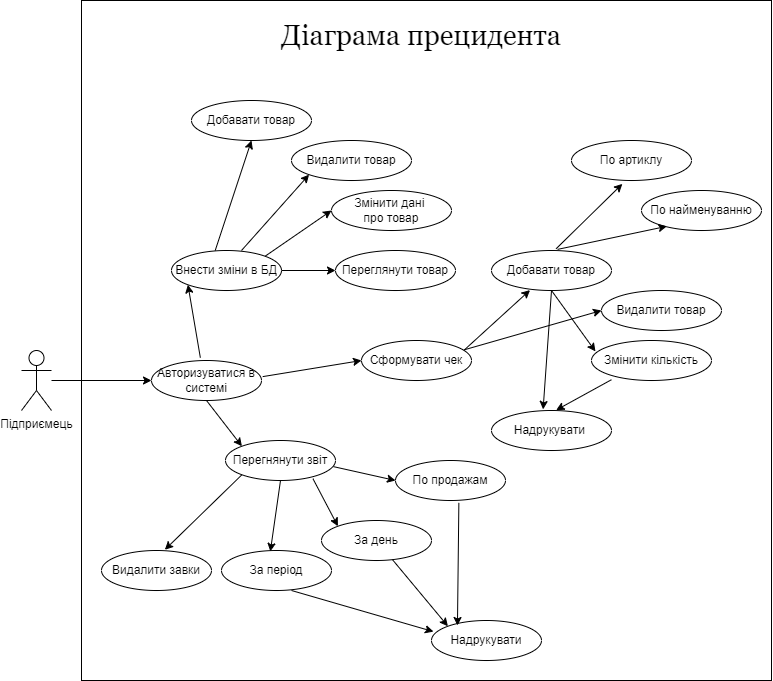

The diagram above was exported from draw.io. Its source (the exported page's mxGraphModel, read from the mxfile embedded in the PNG):
<mxGraphModel dx="1673" dy="2103" grid="1" gridSize="10" guides="1" tooltips="1" connect="1" arrows="1" fold="1" page="1" pageScale="1" pageWidth="827" pageHeight="1169" math="0" shadow="0">
  <root>
    <mxCell id="0" />
    <mxCell id="1" parent="0" />
    <mxCell id="hagAlsSljB7uFiE11eI_-49" value="" style="rounded=0;whiteSpace=wrap;html=1;" vertex="1" parent="1">
      <mxGeometry x="100" y="-70" width="690" height="680" as="geometry" />
    </mxCell>
    <mxCell id="hagAlsSljB7uFiE11eI_-1" value="Підприємець" style="shape=umlActor;verticalLabelPosition=bottom;verticalAlign=top;html=1;outlineConnect=0;" vertex="1" parent="1">
      <mxGeometry x="40" y="280" width="30" height="60" as="geometry" />
    </mxCell>
    <mxCell id="hagAlsSljB7uFiE11eI_-2" value="Внести зміни в БД" style="ellipse;whiteSpace=wrap;html=1;" vertex="1" parent="1">
      <mxGeometry x="190" y="180" width="110" height="40" as="geometry" />
    </mxCell>
    <mxCell id="hagAlsSljB7uFiE11eI_-3" value="Добавати товар" style="ellipse;whiteSpace=wrap;html=1;" vertex="1" parent="1">
      <mxGeometry x="210" y="30" width="120" height="40" as="geometry" />
    </mxCell>
    <mxCell id="hagAlsSljB7uFiE11eI_-4" value="Переглянути товар" style="ellipse;whiteSpace=wrap;html=1;" vertex="1" parent="1">
      <mxGeometry x="354" y="180" width="120" height="40" as="geometry" />
    </mxCell>
    <mxCell id="hagAlsSljB7uFiE11eI_-5" value="Змінити дані &lt;br&gt;про товар" style="ellipse;whiteSpace=wrap;html=1;" vertex="1" parent="1">
      <mxGeometry x="350" y="120" width="120" height="40" as="geometry" />
    </mxCell>
    <mxCell id="hagAlsSljB7uFiE11eI_-6" value="Видалити товар" style="ellipse;whiteSpace=wrap;html=1;" vertex="1" parent="1">
      <mxGeometry x="310" y="70" width="120" height="40" as="geometry" />
    </mxCell>
    <mxCell id="hagAlsSljB7uFiE11eI_-7" value="Сформувати чек" style="ellipse;whiteSpace=wrap;html=1;" vertex="1" parent="1">
      <mxGeometry x="380" y="270" width="110" height="40" as="geometry" />
    </mxCell>
    <mxCell id="hagAlsSljB7uFiE11eI_-9" value="Добавати товар" style="ellipse;whiteSpace=wrap;html=1;" vertex="1" parent="1">
      <mxGeometry x="510" y="180" width="120" height="40" as="geometry" />
    </mxCell>
    <mxCell id="hagAlsSljB7uFiE11eI_-10" value="Змінити кількість&lt;br&gt;" style="ellipse;whiteSpace=wrap;html=1;" vertex="1" parent="1">
      <mxGeometry x="610" y="270" width="120" height="40" as="geometry" />
    </mxCell>
    <mxCell id="hagAlsSljB7uFiE11eI_-11" value="Видалити товар" style="ellipse;whiteSpace=wrap;html=1;" vertex="1" parent="1">
      <mxGeometry x="620" y="220" width="120" height="40" as="geometry" />
    </mxCell>
    <mxCell id="hagAlsSljB7uFiE11eI_-13" value="Надрукувати&amp;nbsp;" style="ellipse;whiteSpace=wrap;html=1;" vertex="1" parent="1">
      <mxGeometry x="510" y="340" width="120" height="40" as="geometry" />
    </mxCell>
    <mxCell id="hagAlsSljB7uFiE11eI_-14" value="" style="endArrow=classic;html=1;rounded=0;entryX=0.321;entryY=0.99;entryDx=0;entryDy=0;entryPerimeter=0;exitX=0.93;exitY=0.248;exitDx=0;exitDy=0;exitPerimeter=0;" edge="1" parent="1" source="hagAlsSljB7uFiE11eI_-7" target="hagAlsSljB7uFiE11eI_-9">
      <mxGeometry width="50" height="50" relative="1" as="geometry">
        <mxPoint x="490" y="280" as="sourcePoint" />
        <mxPoint x="540" y="230" as="targetPoint" />
      </mxGeometry>
    </mxCell>
    <mxCell id="hagAlsSljB7uFiE11eI_-15" value="" style="endArrow=classic;html=1;rounded=0;entryX=0;entryY=0.5;entryDx=0;entryDy=0;exitX=0.936;exitY=0.231;exitDx=0;exitDy=0;exitPerimeter=0;" edge="1" parent="1" source="hagAlsSljB7uFiE11eI_-7" target="hagAlsSljB7uFiE11eI_-11">
      <mxGeometry width="50" height="50" relative="1" as="geometry">
        <mxPoint x="490" y="280" as="sourcePoint" />
        <mxPoint x="558.5199999999998" y="232.36" as="targetPoint" />
      </mxGeometry>
    </mxCell>
    <mxCell id="hagAlsSljB7uFiE11eI_-16" value="" style="endArrow=classic;html=1;rounded=0;entryX=0.033;entryY=0.274;entryDx=0;entryDy=0;entryPerimeter=0;exitX=0.5;exitY=1;exitDx=0;exitDy=0;" edge="1" parent="1" source="hagAlsSljB7uFiE11eI_-9" target="hagAlsSljB7uFiE11eI_-10">
      <mxGeometry width="50" height="50" relative="1" as="geometry">
        <mxPoint x="570" y="220" as="sourcePoint" />
        <mxPoint x="558.5199999999998" y="232.36" as="targetPoint" />
      </mxGeometry>
    </mxCell>
    <mxCell id="hagAlsSljB7uFiE11eI_-17" value="" style="endArrow=classic;html=1;rounded=0;exitX=0.166;exitY=0.981;exitDx=0;exitDy=0;exitPerimeter=0;entryX=0.539;entryY=-0.01;entryDx=0;entryDy=0;entryPerimeter=0;" edge="1" parent="1" source="hagAlsSljB7uFiE11eI_-10" target="hagAlsSljB7uFiE11eI_-13">
      <mxGeometry width="50" height="50" relative="1" as="geometry">
        <mxPoint x="584.6800000000001" y="233.7199999999999" as="sourcePoint" />
        <mxPoint x="623.96" y="310.96000000000004" as="targetPoint" />
      </mxGeometry>
    </mxCell>
    <mxCell id="hagAlsSljB7uFiE11eI_-18" value="" style="endArrow=classic;html=1;rounded=0;exitX=0.5;exitY=1;exitDx=0;exitDy=0;entryX=0.43;entryY=-0.028;entryDx=0;entryDy=0;entryPerimeter=0;" edge="1" parent="1" source="hagAlsSljB7uFiE11eI_-9" target="hagAlsSljB7uFiE11eI_-13">
      <mxGeometry width="50" height="50" relative="1" as="geometry">
        <mxPoint x="570.72" y="219.99999999999991" as="sourcePoint" />
        <mxPoint x="610" y="277.24" as="targetPoint" />
      </mxGeometry>
    </mxCell>
    <mxCell id="hagAlsSljB7uFiE11eI_-19" value="" style="endArrow=classic;html=1;rounded=0;entryX=0;entryY=0.5;entryDx=0;entryDy=0;exitX=1.011;exitY=0.403;exitDx=0;exitDy=0;exitPerimeter=0;" edge="1" parent="1" source="hagAlsSljB7uFiE11eI_-44" target="hagAlsSljB7uFiE11eI_-7">
      <mxGeometry width="50" height="50" relative="1" as="geometry">
        <mxPoint x="190" y="320" as="sourcePoint" />
        <mxPoint x="410" y="230" as="targetPoint" />
      </mxGeometry>
    </mxCell>
    <mxCell id="hagAlsSljB7uFiE11eI_-20" value="" style="endArrow=classic;html=1;rounded=0;entryX=0;entryY=1;entryDx=0;entryDy=0;exitX=0.444;exitY=-0.071;exitDx=0;exitDy=0;exitPerimeter=0;" edge="1" parent="1" source="hagAlsSljB7uFiE11eI_-44" target="hagAlsSljB7uFiE11eI_-2">
      <mxGeometry width="50" height="50" relative="1" as="geometry">
        <mxPoint x="190" y="320" as="sourcePoint" />
        <mxPoint x="210" y="290" as="targetPoint" />
      </mxGeometry>
    </mxCell>
    <mxCell id="hagAlsSljB7uFiE11eI_-22" value="" style="endArrow=classic;html=1;rounded=0;exitX=1;exitY=0.5;exitDx=0;exitDy=0;entryX=0;entryY=0.5;entryDx=0;entryDy=0;" edge="1" parent="1" source="hagAlsSljB7uFiE11eI_-2" target="hagAlsSljB7uFiE11eI_-4">
      <mxGeometry width="50" height="50" relative="1" as="geometry">
        <mxPoint x="360" y="280" as="sourcePoint" />
        <mxPoint x="410" y="230" as="targetPoint" />
      </mxGeometry>
    </mxCell>
    <mxCell id="hagAlsSljB7uFiE11eI_-23" value="" style="endArrow=classic;html=1;rounded=0;exitX=1;exitY=0;exitDx=0;exitDy=0;entryX=0;entryY=0.5;entryDx=0;entryDy=0;" edge="1" parent="1" source="hagAlsSljB7uFiE11eI_-2" target="hagAlsSljB7uFiE11eI_-5">
      <mxGeometry width="50" height="50" relative="1" as="geometry">
        <mxPoint x="310" y="210" as="sourcePoint" />
        <mxPoint x="364" y="210" as="targetPoint" />
      </mxGeometry>
    </mxCell>
    <mxCell id="hagAlsSljB7uFiE11eI_-24" value="" style="endArrow=classic;html=1;rounded=0;exitX=1;exitY=0;exitDx=0;exitDy=0;entryX=0;entryY=1;entryDx=0;entryDy=0;" edge="1" parent="1" target="hagAlsSljB7uFiE11eI_-6">
      <mxGeometry width="50" height="50" relative="1" as="geometry">
        <mxPoint x="259.99670459227974" y="180.00120970663122" as="sourcePoint" />
        <mxPoint x="326.29" y="134.21" as="targetPoint" />
      </mxGeometry>
    </mxCell>
    <mxCell id="hagAlsSljB7uFiE11eI_-25" value="" style="endArrow=classic;html=1;rounded=0;exitX=1;exitY=0;exitDx=0;exitDy=0;entryX=0.5;entryY=1;entryDx=0;entryDy=0;" edge="1" parent="1" target="hagAlsSljB7uFiE11eI_-3">
      <mxGeometry width="50" height="50" relative="1" as="geometry">
        <mxPoint x="233.70670459227972" y="180.00120970663122" as="sourcePoint" />
        <mxPoint x="300" y="134.21" as="targetPoint" />
      </mxGeometry>
    </mxCell>
    <mxCell id="hagAlsSljB7uFiE11eI_-26" value="Перегнянути звіт" style="ellipse;whiteSpace=wrap;html=1;" vertex="1" parent="1">
      <mxGeometry x="244" y="370" width="110" height="40" as="geometry" />
    </mxCell>
    <mxCell id="hagAlsSljB7uFiE11eI_-27" value="По продажам" style="ellipse;whiteSpace=wrap;html=1;" vertex="1" parent="1">
      <mxGeometry x="414" y="390" width="110" height="40" as="geometry" />
    </mxCell>
    <mxCell id="hagAlsSljB7uFiE11eI_-28" value="За день" style="ellipse;whiteSpace=wrap;html=1;" vertex="1" parent="1">
      <mxGeometry x="340" y="450" width="110" height="40" as="geometry" />
    </mxCell>
    <mxCell id="hagAlsSljB7uFiE11eI_-29" value="За період" style="ellipse;whiteSpace=wrap;html=1;" vertex="1" parent="1">
      <mxGeometry x="240" y="480" width="110" height="40" as="geometry" />
    </mxCell>
    <mxCell id="hagAlsSljB7uFiE11eI_-30" value="Надрукувати" style="ellipse;whiteSpace=wrap;html=1;" vertex="1" parent="1">
      <mxGeometry x="450" y="550" width="110" height="40" as="geometry" />
    </mxCell>
    <mxCell id="hagAlsSljB7uFiE11eI_-31" value="Видалити завки" style="ellipse;whiteSpace=wrap;html=1;" vertex="1" parent="1">
      <mxGeometry x="120" y="480" width="110" height="40" as="geometry" />
    </mxCell>
    <mxCell id="hagAlsSljB7uFiE11eI_-32" value="По артиклу" style="ellipse;whiteSpace=wrap;html=1;" vertex="1" parent="1">
      <mxGeometry x="590" y="70" width="120" height="40" as="geometry" />
    </mxCell>
    <mxCell id="hagAlsSljB7uFiE11eI_-33" value="По найменуванню" style="ellipse;whiteSpace=wrap;html=1;" vertex="1" parent="1">
      <mxGeometry x="660" y="120" width="120" height="40" as="geometry" />
    </mxCell>
    <mxCell id="hagAlsSljB7uFiE11eI_-34" value="" style="endArrow=classic;html=1;rounded=0;entryX=0.424;entryY=1.084;entryDx=0;entryDy=0;entryPerimeter=0;exitX=0.539;exitY=-0.045;exitDx=0;exitDy=0;exitPerimeter=0;" edge="1" parent="1" source="hagAlsSljB7uFiE11eI_-9" target="hagAlsSljB7uFiE11eI_-32">
      <mxGeometry width="50" height="50" relative="1" as="geometry">
        <mxPoint x="492.29999999999995" y="289.91999999999996" as="sourcePoint" />
        <mxPoint x="558.5199999999998" y="229.60000000000002" as="targetPoint" />
        <Array as="points" />
      </mxGeometry>
    </mxCell>
    <mxCell id="hagAlsSljB7uFiE11eI_-35" value="" style="endArrow=classic;html=1;rounded=0;entryX=0.211;entryY=0.895;entryDx=0;entryDy=0;entryPerimeter=0;exitX=0.551;exitY=-0.028;exitDx=0;exitDy=0;exitPerimeter=0;" edge="1" parent="1" source="hagAlsSljB7uFiE11eI_-9" target="hagAlsSljB7uFiE11eI_-33">
      <mxGeometry width="50" height="50" relative="1" as="geometry">
        <mxPoint x="629.9999999999999" y="196.91999999999996" as="sourcePoint" />
        <mxPoint x="665.7999999999998" y="150" as="targetPoint" />
        <Array as="points" />
      </mxGeometry>
    </mxCell>
    <mxCell id="hagAlsSljB7uFiE11eI_-36" value="" style="endArrow=classic;html=1;rounded=0;entryX=0;entryY=0;entryDx=0;entryDy=0;exitX=0.5;exitY=1;exitDx=0;exitDy=0;" edge="1" parent="1" source="hagAlsSljB7uFiE11eI_-44" target="hagAlsSljB7uFiE11eI_-26">
      <mxGeometry width="50" height="50" relative="1" as="geometry">
        <mxPoint x="190" y="320" as="sourcePoint" />
        <mxPoint x="390.00000000000296" y="300" as="targetPoint" />
      </mxGeometry>
    </mxCell>
    <mxCell id="hagAlsSljB7uFiE11eI_-37" value="" style="endArrow=classic;html=1;rounded=0;entryX=0.444;entryY=0.024;entryDx=0;entryDy=0;exitX=0.5;exitY=1;exitDx=0;exitDy=0;entryPerimeter=0;" edge="1" parent="1" source="hagAlsSljB7uFiE11eI_-26" target="hagAlsSljB7uFiE11eI_-29">
      <mxGeometry width="50" height="50" relative="1" as="geometry">
        <mxPoint x="180" y="444.21" as="sourcePoint" />
        <mxPoint x="246.29329540772892" y="490.0012097066345" as="targetPoint" />
      </mxGeometry>
    </mxCell>
    <mxCell id="hagAlsSljB7uFiE11eI_-38" value="" style="endArrow=classic;html=1;rounded=0;entryX=0;entryY=0;entryDx=0;entryDy=0;exitX=0.795;exitY=0.955;exitDx=0;exitDy=0;exitPerimeter=0;" edge="1" parent="1" source="hagAlsSljB7uFiE11eI_-26" target="hagAlsSljB7uFiE11eI_-28">
      <mxGeometry width="50" height="50" relative="1" as="geometry">
        <mxPoint x="275" y="430" as="sourcePoint" />
        <mxPoint x="256.2932954077289" y="500.0012097066344" as="targetPoint" />
      </mxGeometry>
    </mxCell>
    <mxCell id="hagAlsSljB7uFiE11eI_-39" value="" style="endArrow=classic;html=1;rounded=0;entryX=0;entryY=0.5;entryDx=0;entryDy=0;exitX=0.981;exitY=0.653;exitDx=0;exitDy=0;exitPerimeter=0;" edge="1" parent="1" source="hagAlsSljB7uFiE11eI_-26" target="hagAlsSljB7uFiE11eI_-27">
      <mxGeometry width="50" height="50" relative="1" as="geometry">
        <mxPoint x="320.00000000000006" y="399.9999999999999" as="sourcePoint" />
        <mxPoint x="353.36329540772437" y="434.15120970663315" as="targetPoint" />
      </mxGeometry>
    </mxCell>
    <mxCell id="hagAlsSljB7uFiE11eI_-40" value="" style="endArrow=classic;html=1;rounded=0;entryX=0;entryY=0;entryDx=0;entryDy=0;" edge="1" parent="1" source="hagAlsSljB7uFiE11eI_-28" target="hagAlsSljB7uFiE11eI_-30">
      <mxGeometry width="50" height="50" relative="1" as="geometry">
        <mxPoint x="380.16" y="500.00000000000006" as="sourcePoint" />
        <mxPoint x="414.003295407733" y="547.591209706636" as="targetPoint" />
      </mxGeometry>
    </mxCell>
    <mxCell id="hagAlsSljB7uFiE11eI_-41" value="" style="endArrow=classic;html=1;rounded=0;entryX=0.018;entryY=0.278;entryDx=0;entryDy=0;entryPerimeter=0;" edge="1" parent="1" target="hagAlsSljB7uFiE11eI_-30">
      <mxGeometry width="50" height="50" relative="1" as="geometry">
        <mxPoint x="310" y="520" as="sourcePoint" />
        <mxPoint x="476.2932954077248" y="580.7912097066333" as="targetPoint" />
      </mxGeometry>
    </mxCell>
    <mxCell id="hagAlsSljB7uFiE11eI_-42" value="" style="endArrow=classic;html=1;rounded=0;exitX=0.576;exitY=1.059;exitDx=0;exitDy=0;exitPerimeter=0;entryX=0.236;entryY=0.125;entryDx=0;entryDy=0;entryPerimeter=0;" edge="1" parent="1" source="hagAlsSljB7uFiE11eI_-27" target="hagAlsSljB7uFiE11eI_-30">
      <mxGeometry width="50" height="50" relative="1" as="geometry">
        <mxPoint x="390.1600000000003" y="510" as="sourcePoint" />
        <mxPoint x="476" y="560" as="targetPoint" />
      </mxGeometry>
    </mxCell>
    <mxCell id="hagAlsSljB7uFiE11eI_-43" value="" style="endArrow=classic;html=1;rounded=0;exitX=0;exitY=1;exitDx=0;exitDy=0;entryX=0.576;entryY=-0.019;entryDx=0;entryDy=0;entryPerimeter=0;" edge="1" parent="1" source="hagAlsSljB7uFiE11eI_-26" target="hagAlsSljB7uFiE11eI_-31">
      <mxGeometry width="50" height="50" relative="1" as="geometry">
        <mxPoint x="431.3999999999999" y="440" as="sourcePoint" />
        <mxPoint x="473.99999999999983" y="532.64" as="targetPoint" />
        <Array as="points" />
      </mxGeometry>
    </mxCell>
    <mxCell id="hagAlsSljB7uFiE11eI_-48" value="" style="edgeStyle=orthogonalEdgeStyle;rounded=0;orthogonalLoop=1;jettySize=auto;html=1;entryX=0;entryY=0.5;entryDx=0;entryDy=0;" edge="1" parent="1" target="hagAlsSljB7uFiE11eI_-44">
      <mxGeometry relative="1" as="geometry">
        <mxPoint x="70" y="310" as="sourcePoint" />
        <mxPoint x="135" y="310" as="targetPoint" />
      </mxGeometry>
    </mxCell>
    <mxCell id="hagAlsSljB7uFiE11eI_-44" value="Авторизуватися в системі" style="ellipse;whiteSpace=wrap;html=1;" vertex="1" parent="1">
      <mxGeometry x="170" y="290" width="110" height="40" as="geometry" />
    </mxCell>
    <mxCell id="hagAlsSljB7uFiE11eI_-50" value="&lt;font style=&quot;font-size: 28px;&quot;&gt;Діаграма прецидента&lt;/font&gt;" style="text;html=1;strokeColor=none;fillColor=none;align=center;verticalAlign=middle;whiteSpace=wrap;rounded=0;fontFamily=Georgia;fontSize=28;" vertex="1" parent="1">
      <mxGeometry x="260" y="-60" width="360" height="50" as="geometry" />
    </mxCell>
  </root>
</mxGraphModel>